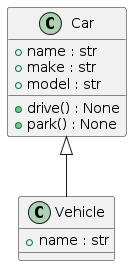

The diagram above was rendered by PlantUML. Its source (embedded in the PNG):
@startuml
class Vehicle {
    +name : str
}
class Car {
    +name : str
    +make : str
    +model : str
    +drive() : None
    +park() : None
}
Car <|-- Vehicle
@enduml